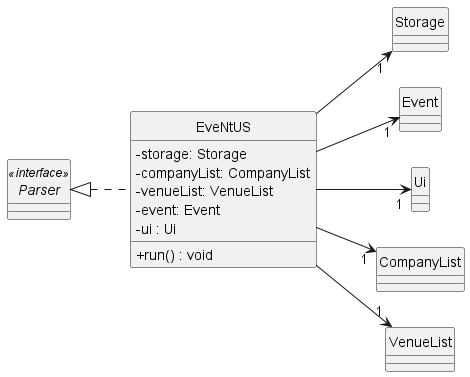

The diagram above was rendered by PlantUML. Its source (embedded in the PNG):
@startuml
skinparam classAttributeIconSize 0
hide circle
left to right direction

class EveNtUS {
- storage: Storage
- companyList: CompanyList
- venueList: VenueList
- event: Event
- ui : Ui
+ run() : void
}

interface Parser <<interface>> {
}

class Storage{}

class Event{
}

class Ui{
}

class CompanyList{}
class VenueList{}

Parser <|.. EveNtUS

EveNtUS --> "1" Storage
EveNtUS --> "1" CompanyList
EveNtUS --> "1" VenueList
EveNtUS --> "1" Event
EveNtUS --> "1" Ui

@enduml